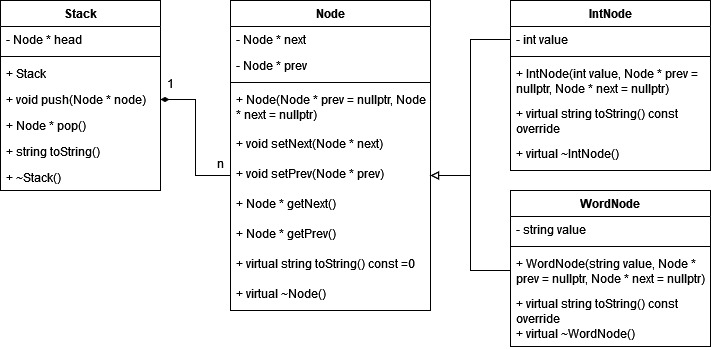

The diagram above was exported from draw.io. Its source (the exported page's mxGraphModel, read from the mxfile embedded in the PNG):
<mxGraphModel dx="1195" dy="628" grid="1" gridSize="10" guides="1" tooltips="1" connect="1" arrows="1" fold="1" page="1" pageScale="1" pageWidth="827" pageHeight="1169" math="0" shadow="0">
  <root>
    <mxCell id="0" />
    <mxCell id="1" parent="0" />
    <mxCell id="VcmluITYoCBxKt93HNIz-1" value="Stack" style="swimlane;fontStyle=1;align=center;verticalAlign=top;childLayout=stackLayout;horizontal=1;startSize=26;horizontalStack=0;resizeParent=1;resizeParentMax=0;resizeLast=0;collapsible=1;marginBottom=0;whiteSpace=wrap;html=1;" vertex="1" parent="1">
      <mxGeometry x="330" y="340" width="160" height="190" as="geometry" />
    </mxCell>
    <mxCell id="VcmluITYoCBxKt93HNIz-2" value="- Node * head" style="text;strokeColor=none;fillColor=none;align=left;verticalAlign=top;spacingLeft=4;spacingRight=4;overflow=hidden;rotatable=0;points=[[0,0.5],[1,0.5]];portConstraint=eastwest;whiteSpace=wrap;html=1;" vertex="1" parent="VcmluITYoCBxKt93HNIz-1">
      <mxGeometry y="26" width="160" height="26" as="geometry" />
    </mxCell>
    <mxCell id="VcmluITYoCBxKt93HNIz-3" value="" style="line;strokeWidth=1;fillColor=none;align=left;verticalAlign=middle;spacingTop=-1;spacingLeft=3;spacingRight=3;rotatable=0;labelPosition=right;points=[];portConstraint=eastwest;strokeColor=inherit;" vertex="1" parent="VcmluITYoCBxKt93HNIz-1">
      <mxGeometry y="52" width="160" height="8" as="geometry" />
    </mxCell>
    <mxCell id="VcmluITYoCBxKt93HNIz-4" value="+ Stack" style="text;strokeColor=none;fillColor=none;align=left;verticalAlign=top;spacingLeft=4;spacingRight=4;overflow=hidden;rotatable=0;points=[[0,0.5],[1,0.5]];portConstraint=eastwest;whiteSpace=wrap;html=1;" vertex="1" parent="VcmluITYoCBxKt93HNIz-1">
      <mxGeometry y="60" width="160" height="26" as="geometry" />
    </mxCell>
    <mxCell id="VcmluITYoCBxKt93HNIz-5" value="+ void push(Node * node)" style="text;strokeColor=none;fillColor=none;align=left;verticalAlign=top;spacingLeft=4;spacingRight=4;overflow=hidden;rotatable=0;points=[[0,0.5],[1,0.5]];portConstraint=eastwest;whiteSpace=wrap;html=1;" vertex="1" parent="VcmluITYoCBxKt93HNIz-1">
      <mxGeometry y="86" width="160" height="26" as="geometry" />
    </mxCell>
    <mxCell id="VcmluITYoCBxKt93HNIz-6" value="+ Node * pop()" style="text;strokeColor=none;fillColor=none;align=left;verticalAlign=top;spacingLeft=4;spacingRight=4;overflow=hidden;rotatable=0;points=[[0,0.5],[1,0.5]];portConstraint=eastwest;whiteSpace=wrap;html=1;" vertex="1" parent="VcmluITYoCBxKt93HNIz-1">
      <mxGeometry y="112" width="160" height="26" as="geometry" />
    </mxCell>
    <mxCell id="VcmluITYoCBxKt93HNIz-7" value="+ string toString()" style="text;strokeColor=none;fillColor=none;align=left;verticalAlign=top;spacingLeft=4;spacingRight=4;overflow=hidden;rotatable=0;points=[[0,0.5],[1,0.5]];portConstraint=eastwest;whiteSpace=wrap;html=1;" vertex="1" parent="VcmluITYoCBxKt93HNIz-1">
      <mxGeometry y="138" width="160" height="26" as="geometry" />
    </mxCell>
    <mxCell id="VcmluITYoCBxKt93HNIz-8" value="+ ~Stack()" style="text;strokeColor=none;fillColor=none;align=left;verticalAlign=top;spacingLeft=4;spacingRight=4;overflow=hidden;rotatable=0;points=[[0,0.5],[1,0.5]];portConstraint=eastwest;whiteSpace=wrap;html=1;" vertex="1" parent="VcmluITYoCBxKt93HNIz-1">
      <mxGeometry y="164" width="160" height="26" as="geometry" />
    </mxCell>
    <mxCell id="VcmluITYoCBxKt93HNIz-9" value="Node" style="swimlane;fontStyle=1;align=center;verticalAlign=top;childLayout=stackLayout;horizontal=1;startSize=26;horizontalStack=0;resizeParent=1;resizeParentMax=0;resizeLast=0;collapsible=1;marginBottom=0;whiteSpace=wrap;html=1;" vertex="1" parent="1">
      <mxGeometry x="560" y="340" width="200" height="310" as="geometry" />
    </mxCell>
    <mxCell id="VcmluITYoCBxKt93HNIz-10" value="- Node * next" style="text;strokeColor=none;fillColor=none;align=left;verticalAlign=top;spacingLeft=4;spacingRight=4;overflow=hidden;rotatable=0;points=[[0,0.5],[1,0.5]];portConstraint=eastwest;whiteSpace=wrap;html=1;" vertex="1" parent="VcmluITYoCBxKt93HNIz-9">
      <mxGeometry y="26" width="200" height="26" as="geometry" />
    </mxCell>
    <mxCell id="VcmluITYoCBxKt93HNIz-13" value="- Node * prev" style="text;strokeColor=none;fillColor=none;align=left;verticalAlign=top;spacingLeft=4;spacingRight=4;overflow=hidden;rotatable=0;points=[[0,0.5],[1,0.5]];portConstraint=eastwest;whiteSpace=wrap;html=1;" vertex="1" parent="VcmluITYoCBxKt93HNIz-9">
      <mxGeometry y="52" width="200" height="26" as="geometry" />
    </mxCell>
    <mxCell id="VcmluITYoCBxKt93HNIz-11" value="" style="line;strokeWidth=1;fillColor=none;align=left;verticalAlign=middle;spacingTop=-1;spacingLeft=3;spacingRight=3;rotatable=0;labelPosition=right;points=[];portConstraint=eastwest;strokeColor=inherit;" vertex="1" parent="VcmluITYoCBxKt93HNIz-9">
      <mxGeometry y="78" width="200" height="8" as="geometry" />
    </mxCell>
    <mxCell id="VcmluITYoCBxKt93HNIz-12" value="+ Node(Node * prev = nullptr, Node * next = nullptr)" style="text;strokeColor=none;fillColor=none;align=left;verticalAlign=top;spacingLeft=4;spacingRight=4;overflow=hidden;rotatable=0;points=[[0,0.5],[1,0.5]];portConstraint=eastwest;whiteSpace=wrap;html=1;" vertex="1" parent="VcmluITYoCBxKt93HNIz-9">
      <mxGeometry y="86" width="200" height="44" as="geometry" />
    </mxCell>
    <mxCell id="VcmluITYoCBxKt93HNIz-14" value="+ void setNext(Node * next)" style="text;strokeColor=none;fillColor=none;align=left;verticalAlign=top;spacingLeft=4;spacingRight=4;overflow=hidden;rotatable=0;points=[[0,0.5],[1,0.5]];portConstraint=eastwest;whiteSpace=wrap;html=1;" vertex="1" parent="VcmluITYoCBxKt93HNIz-9">
      <mxGeometry y="130" width="200" height="30" as="geometry" />
    </mxCell>
    <mxCell id="VcmluITYoCBxKt93HNIz-17" value="+ void setPrev(Node * prev)" style="text;strokeColor=none;fillColor=none;align=left;verticalAlign=top;spacingLeft=4;spacingRight=4;overflow=hidden;rotatable=0;points=[[0,0.5],[1,0.5]];portConstraint=eastwest;whiteSpace=wrap;html=1;" vertex="1" parent="VcmluITYoCBxKt93HNIz-9">
      <mxGeometry y="160" width="200" height="30" as="geometry" />
    </mxCell>
    <mxCell id="VcmluITYoCBxKt93HNIz-16" value="+ Node * getNext()" style="text;strokeColor=none;fillColor=none;align=left;verticalAlign=top;spacingLeft=4;spacingRight=4;overflow=hidden;rotatable=0;points=[[0,0.5],[1,0.5]];portConstraint=eastwest;whiteSpace=wrap;html=1;" vertex="1" parent="VcmluITYoCBxKt93HNIz-9">
      <mxGeometry y="190" width="200" height="30" as="geometry" />
    </mxCell>
    <mxCell id="VcmluITYoCBxKt93HNIz-19" value="+ Node * getPrev()" style="text;strokeColor=none;fillColor=none;align=left;verticalAlign=top;spacingLeft=4;spacingRight=4;overflow=hidden;rotatable=0;points=[[0,0.5],[1,0.5]];portConstraint=eastwest;whiteSpace=wrap;html=1;" vertex="1" parent="VcmluITYoCBxKt93HNIz-9">
      <mxGeometry y="220" width="200" height="30" as="geometry" />
    </mxCell>
    <mxCell id="VcmluITYoCBxKt93HNIz-18" value="+ virtual string toString() const =0" style="text;strokeColor=none;fillColor=none;align=left;verticalAlign=top;spacingLeft=4;spacingRight=4;overflow=hidden;rotatable=0;points=[[0,0.5],[1,0.5]];portConstraint=eastwest;whiteSpace=wrap;html=1;" vertex="1" parent="VcmluITYoCBxKt93HNIz-9">
      <mxGeometry y="250" width="200" height="30" as="geometry" />
    </mxCell>
    <mxCell id="VcmluITYoCBxKt93HNIz-15" value="+ virtual ~Node()" style="text;strokeColor=none;fillColor=none;align=left;verticalAlign=top;spacingLeft=4;spacingRight=4;overflow=hidden;rotatable=0;points=[[0,0.5],[1,0.5]];portConstraint=eastwest;whiteSpace=wrap;html=1;" vertex="1" parent="VcmluITYoCBxKt93HNIz-9">
      <mxGeometry y="280" width="200" height="30" as="geometry" />
    </mxCell>
    <mxCell id="VcmluITYoCBxKt93HNIz-20" style="edgeStyle=orthogonalEdgeStyle;rounded=0;orthogonalLoop=1;jettySize=auto;html=1;entryX=0;entryY=0.5;entryDx=0;entryDy=0;endArrow=none;endFill=0;startArrow=diamondThin;startFill=1;" edge="1" parent="1" source="VcmluITYoCBxKt93HNIz-5" target="VcmluITYoCBxKt93HNIz-17">
      <mxGeometry relative="1" as="geometry" />
    </mxCell>
    <mxCell id="VcmluITYoCBxKt93HNIz-21" value="1" style="text;html=1;align=center;verticalAlign=middle;resizable=0;points=[];autosize=1;strokeColor=none;fillColor=none;" vertex="1" parent="1">
      <mxGeometry x="485" y="408" width="30" height="30" as="geometry" />
    </mxCell>
    <mxCell id="VcmluITYoCBxKt93HNIz-22" value="n" style="text;html=1;align=center;verticalAlign=middle;resizable=0;points=[];autosize=1;strokeColor=none;fillColor=none;" vertex="1" parent="1">
      <mxGeometry x="535" y="488" width="30" height="30" as="geometry" />
    </mxCell>
    <mxCell id="VcmluITYoCBxKt93HNIz-23" value="IntNode" style="swimlane;fontStyle=1;align=center;verticalAlign=top;childLayout=stackLayout;horizontal=1;startSize=26;horizontalStack=0;resizeParent=1;resizeParentMax=0;resizeLast=0;collapsible=1;marginBottom=0;whiteSpace=wrap;html=1;" vertex="1" parent="1">
      <mxGeometry x="840" y="340" width="200" height="170" as="geometry" />
    </mxCell>
    <mxCell id="VcmluITYoCBxKt93HNIz-24" value="- int value" style="text;strokeColor=none;fillColor=none;align=left;verticalAlign=top;spacingLeft=4;spacingRight=4;overflow=hidden;rotatable=0;points=[[0,0.5],[1,0.5]];portConstraint=eastwest;whiteSpace=wrap;html=1;" vertex="1" parent="VcmluITYoCBxKt93HNIz-23">
      <mxGeometry y="26" width="200" height="26" as="geometry" />
    </mxCell>
    <mxCell id="VcmluITYoCBxKt93HNIz-25" value="" style="line;strokeWidth=1;fillColor=none;align=left;verticalAlign=middle;spacingTop=-1;spacingLeft=3;spacingRight=3;rotatable=0;labelPosition=right;points=[];portConstraint=eastwest;strokeColor=inherit;" vertex="1" parent="VcmluITYoCBxKt93HNIz-23">
      <mxGeometry y="52" width="200" height="8" as="geometry" />
    </mxCell>
    <mxCell id="VcmluITYoCBxKt93HNIz-26" value="+ IntNode(int value, Node * prev = nullptr, Node * next = nullptr)" style="text;strokeColor=none;fillColor=none;align=left;verticalAlign=top;spacingLeft=4;spacingRight=4;overflow=hidden;rotatable=0;points=[[0,0.5],[1,0.5]];portConstraint=eastwest;whiteSpace=wrap;html=1;" vertex="1" parent="VcmluITYoCBxKt93HNIz-23">
      <mxGeometry y="60" width="200" height="40" as="geometry" />
    </mxCell>
    <mxCell id="VcmluITYoCBxKt93HNIz-28" value="+ virtual string toString() const override" style="text;strokeColor=none;fillColor=none;align=left;verticalAlign=top;spacingLeft=4;spacingRight=4;overflow=hidden;rotatable=0;points=[[0,0.5],[1,0.5]];portConstraint=eastwest;whiteSpace=wrap;html=1;" vertex="1" parent="VcmluITYoCBxKt93HNIz-23">
      <mxGeometry y="100" width="200" height="40" as="geometry" />
    </mxCell>
    <mxCell id="VcmluITYoCBxKt93HNIz-29" value="+ virtual ~IntNode()" style="text;strokeColor=none;fillColor=none;align=left;verticalAlign=top;spacingLeft=4;spacingRight=4;overflow=hidden;rotatable=0;points=[[0,0.5],[1,0.5]];portConstraint=eastwest;whiteSpace=wrap;html=1;" vertex="1" parent="VcmluITYoCBxKt93HNIz-23">
      <mxGeometry y="140" width="200" height="30" as="geometry" />
    </mxCell>
    <mxCell id="VcmluITYoCBxKt93HNIz-27" style="edgeStyle=orthogonalEdgeStyle;rounded=0;orthogonalLoop=1;jettySize=auto;html=1;entryX=1;entryY=0.5;entryDx=0;entryDy=0;endArrow=block;endFill=0;" edge="1" parent="1" source="VcmluITYoCBxKt93HNIz-24" target="VcmluITYoCBxKt93HNIz-17">
      <mxGeometry relative="1" as="geometry" />
    </mxCell>
    <mxCell id="VcmluITYoCBxKt93HNIz-30" value="WordNode" style="swimlane;fontStyle=1;align=center;verticalAlign=top;childLayout=stackLayout;horizontal=1;startSize=26;horizontalStack=0;resizeParent=1;resizeParentMax=0;resizeLast=0;collapsible=1;marginBottom=0;whiteSpace=wrap;html=1;" vertex="1" parent="1">
      <mxGeometry x="840" y="530" width="200" height="156" as="geometry" />
    </mxCell>
    <mxCell id="VcmluITYoCBxKt93HNIz-31" value="- string value" style="text;strokeColor=none;fillColor=none;align=left;verticalAlign=top;spacingLeft=4;spacingRight=4;overflow=hidden;rotatable=0;points=[[0,0.5],[1,0.5]];portConstraint=eastwest;whiteSpace=wrap;html=1;" vertex="1" parent="VcmluITYoCBxKt93HNIz-30">
      <mxGeometry y="26" width="200" height="26" as="geometry" />
    </mxCell>
    <mxCell id="VcmluITYoCBxKt93HNIz-32" value="" style="line;strokeWidth=1;fillColor=none;align=left;verticalAlign=middle;spacingTop=-1;spacingLeft=3;spacingRight=3;rotatable=0;labelPosition=right;points=[];portConstraint=eastwest;strokeColor=inherit;" vertex="1" parent="VcmluITYoCBxKt93HNIz-30">
      <mxGeometry y="52" width="200" height="8" as="geometry" />
    </mxCell>
    <mxCell id="VcmluITYoCBxKt93HNIz-35" value="+ WordNode(string value, Node * prev = nullptr, Node * next = nullptr)" style="text;strokeColor=none;fillColor=none;align=left;verticalAlign=top;spacingLeft=4;spacingRight=4;overflow=hidden;rotatable=0;points=[[0,0.5],[1,0.5]];portConstraint=eastwest;whiteSpace=wrap;html=1;" vertex="1" parent="VcmluITYoCBxKt93HNIz-30">
      <mxGeometry y="60" width="200" height="40" as="geometry" />
    </mxCell>
    <mxCell id="VcmluITYoCBxKt93HNIz-34" value="+ virtual string toString() const override" style="text;strokeColor=none;fillColor=none;align=left;verticalAlign=top;spacingLeft=4;spacingRight=4;overflow=hidden;rotatable=0;points=[[0,0.5],[1,0.5]];portConstraint=eastwest;whiteSpace=wrap;html=1;" vertex="1" parent="VcmluITYoCBxKt93HNIz-30">
      <mxGeometry y="100" width="200" height="30" as="geometry" />
    </mxCell>
    <mxCell id="VcmluITYoCBxKt93HNIz-33" value="+ virtual ~WordNode()" style="text;strokeColor=none;fillColor=none;align=left;verticalAlign=top;spacingLeft=4;spacingRight=4;overflow=hidden;rotatable=0;points=[[0,0.5],[1,0.5]];portConstraint=eastwest;whiteSpace=wrap;html=1;" vertex="1" parent="VcmluITYoCBxKt93HNIz-30">
      <mxGeometry y="130" width="200" height="26" as="geometry" />
    </mxCell>
    <mxCell id="VcmluITYoCBxKt93HNIz-36" style="edgeStyle=orthogonalEdgeStyle;rounded=0;orthogonalLoop=1;jettySize=auto;html=1;entryX=1;entryY=0.5;entryDx=0;entryDy=0;endArrow=block;endFill=0;" edge="1" parent="1" source="VcmluITYoCBxKt93HNIz-35" target="VcmluITYoCBxKt93HNIz-17">
      <mxGeometry relative="1" as="geometry" />
    </mxCell>
  </root>
</mxGraphModel>